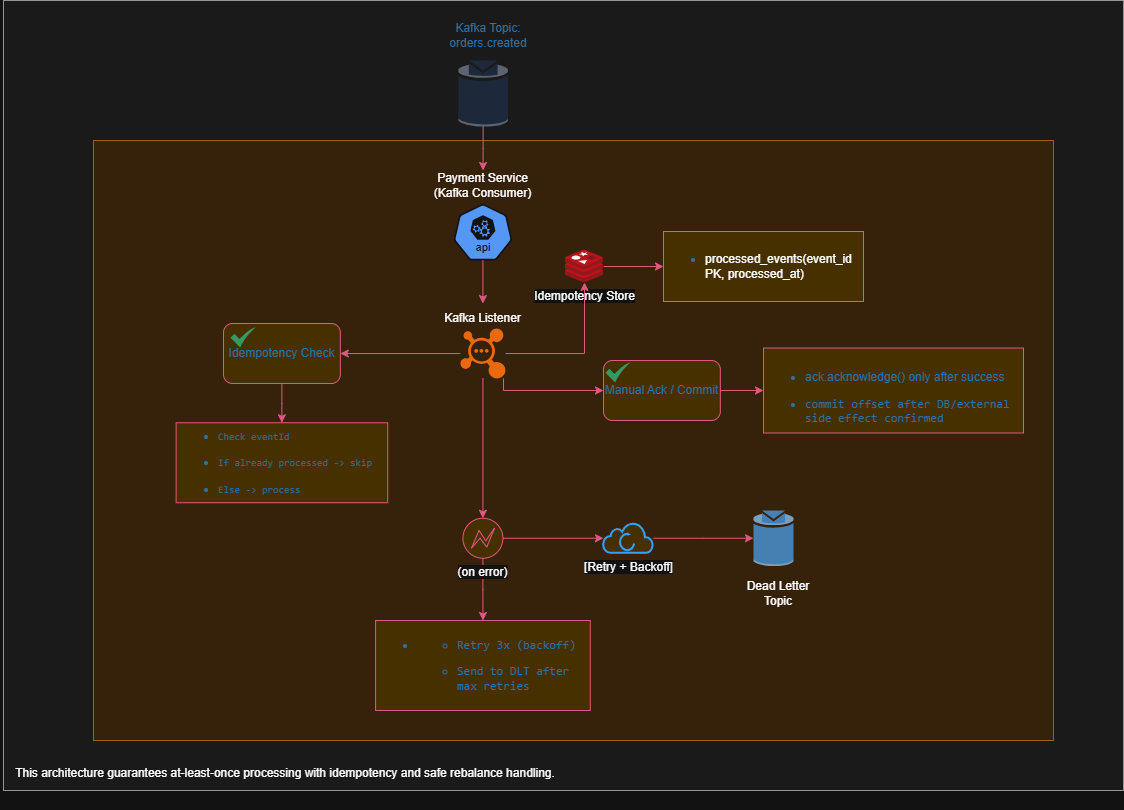

The diagram above was exported from draw.io. Its source (the exported page's mxGraphModel, read from the mxfile embedded in the PNG):
<mxGraphModel dx="2633" dy="929" grid="1" gridSize="10" guides="1" tooltips="1" connect="1" arrows="1" fold="1" page="1" pageScale="1" pageWidth="850" pageHeight="1100" math="0" shadow="0">
  <root>
    <mxCell id="0" />
    <mxCell id="1" parent="0" />
    <mxCell id="Doxt_LztKJ-a0bjPG84o-1" parent="1" style="rounded=0;whiteSpace=wrap;html=1;fillColor=#f5f5f5;strokeColor=#666666;fontColor=#333333;" value="" vertex="1">
      <mxGeometry height="790" width="1120" x="-60" y="40" as="geometry" />
    </mxCell>
    <mxCell id="Doxt_LztKJ-a0bjPG84o-43" parent="1" style="rounded=0;whiteSpace=wrap;html=1;fillColor=#ffe6cc;strokeColor=#d79b00;" value="" vertex="1">
      <mxGeometry height="600" width="960" x="30" y="180" as="geometry" />
    </mxCell>
    <mxCell id="27if3BHXXXm_npivV5Kx-11" connectable="0" parent="1" style="group" value="" vertex="1">
      <mxGeometry height="90" width="127.5" x="355.66999999999996" y="209.99999999999997" as="geometry" />
    </mxCell>
    <mxCell id="27if3BHXXXm_npivV5Kx-1" parent="27if3BHXXXm_npivV5Kx-11" style="aspect=fixed;sketch=0;html=1;dashed=0;whitespace=wrap;verticalLabelPosition=bottom;verticalAlign=top;fillColor=#2875E2;strokeColor=#ffffff;points=[[0.005,0.63,0],[0.1,0.2,0],[0.9,0.2,0],[0.5,0,0],[0.995,0.63,0],[0.72,0.99,0],[0.5,1,0],[0.28,0.99,0]];shape=mxgraph.kubernetes.icon2;kubernetesLabel=1;prIcon=api" value="" vertex="1">
      <mxGeometry height="56.5" width="58.85" x="34.33000000000004" y="33.5" as="geometry" />
    </mxCell>
    <mxCell id="27if3BHXXXm_npivV5Kx-10" parent="27if3BHXXXm_npivV5Kx-11" style="text;html=1;whiteSpace=wrap;strokeColor=none;fillColor=none;align=center;verticalAlign=middle;rounded=0;" value="Payment Service (Kafka Consumer)" vertex="1">
      <mxGeometry height="30" width="127.5" as="geometry" />
    </mxCell>
    <mxCell id="Doxt_LztKJ-a0bjPG84o-2" connectable="0" parent="1" style="group" value="" vertex="1">
      <mxGeometry height="79.79999999999998" width="127.5" x="355.67" y="338.1" as="geometry" />
    </mxCell>
    <mxCell id="D97nfRT2HFH5wM_gq3vF-4" parent="Doxt_LztKJ-a0bjPG84o-2" style="points=[];aspect=fixed;html=1;align=center;shadow=0;dashed=0;fillColor=#FF6A00;strokeColor=none;shape=mxgraph.alibaba_cloud.mq_message_queue;" value="" vertex="1">
      <mxGeometry height="49.8" width="45" x="41.25" y="30" as="geometry" />
    </mxCell>
    <mxCell id="D97nfRT2HFH5wM_gq3vF-5" parent="1" style="text;html=1;whiteSpace=wrap;strokeColor=none;fillColor=none;align=center;verticalAlign=middle;rounded=0;" value="Kafka Listener" vertex="1">
      <mxGeometry height="30" width="127.5" x="355.66999999999996" y="343" as="geometry" />
    </mxCell>
    <mxCell id="Doxt_LztKJ-a0bjPG84o-25" parent="1" style="rounded=0;whiteSpace=wrap;html=1;strokeColor=#FF6392;fontColor=#5AA9E6;fillColor=#FFE45E;align=left;" value="&lt;ul&gt;&lt;li data-start=&quot;2447&quot; data-end=&quot;2464&quot;&gt;&lt;p data-start=&quot;2449&quot; data-end=&quot;2464&quot;&gt;&lt;code data-start=&quot;2449&quot; data-end=&quot;2464&quot;&gt;&lt;font style=&quot;font-size: 10px;&quot;&gt;Check eventId&lt;/font&gt;&lt;/code&gt;&lt;/p&gt;&lt;/li&gt;&lt;li data-start=&quot;2465&quot; data-end=&quot;2497&quot;&gt;&lt;p data-start=&quot;2467&quot; data-end=&quot;2497&quot;&gt;&lt;code data-start=&quot;2467&quot; data-end=&quot;2497&quot;&gt;&lt;font style=&quot;font-size: 10px;&quot;&gt;If already processed -&amp;gt; skip&lt;/font&gt;&lt;/code&gt;&lt;/p&gt;&lt;/li&gt;&lt;li data-start=&quot;2498&quot; data-end=&quot;2517&quot;&gt;&lt;p data-start=&quot;2500&quot; data-end=&quot;2517&quot;&gt;&lt;code data-start=&quot;2500&quot; data-end=&quot;2517&quot;&gt;&lt;font style=&quot;font-size: 10px;&quot;&gt;Else -&amp;gt; process&lt;/font&gt;&lt;/code&gt;&lt;/p&gt;&lt;/li&gt;&lt;/ul&gt;" vertex="1">
      <mxGeometry height="80" width="211.59" x="112.61999999999999" y="462.25" as="geometry" />
    </mxCell>
    <mxCell id="Doxt_LztKJ-a0bjPG84o-42" edge="1" parent="1" source="Doxt_LztKJ-a0bjPG84o-28" style="edgeStyle=orthogonalEdgeStyle;rounded=0;orthogonalLoop=1;jettySize=auto;html=1;strokeColor=#FF6392;fontColor=#5AA9E6;fillColor=#FFE45E;" target="Doxt_LztKJ-a0bjPG84o-40" value="">
      <mxGeometry relative="1" as="geometry" />
    </mxCell>
    <mxCell id="YpQlj1cMrP84msFK3vzz-10" edge="1" parent="1" source="Doxt_LztKJ-a0bjPG84o-28" style="edgeStyle=orthogonalEdgeStyle;rounded=0;orthogonalLoop=1;jettySize=auto;html=1;strokeColor=#FF6392;fontColor=#5AA9E6;fillColor=#FFE45E;" target="YpQlj1cMrP84msFK3vzz-9" value="">
      <mxGeometry relative="1" as="geometry" />
    </mxCell>
    <mxCell id="Doxt_LztKJ-a0bjPG84o-28" parent="1" style="points=[[0.145,0.145,0],[0.5,0,0],[0.855,0.145,0],[1,0.5,0],[0.855,0.855,0],[0.5,1,0],[0.145,0.855,0],[0,0.5,0]];shape=mxgraph.bpmn.event;html=1;verticalLabelPosition=bottom;labelBackgroundColor=#ffffff;verticalAlign=top;align=center;perimeter=ellipsePerimeter;outlineConnect=0;aspect=fixed;outline=eventInt;symbol=error;strokeColor=#FF6392;fontColor=#5AA9E6;fillColor=#FFE45E;" value="&lt;font style=&quot;color: light-dark(rgb(0, 0, 0), rgb(255, 255, 255));&quot;&gt;(on error)&lt;/font&gt;" vertex="1">
      <mxGeometry height="40" width="40" x="399.42" y="557.75" as="geometry" />
    </mxCell>
    <mxCell id="Doxt_LztKJ-a0bjPG84o-29" edge="1" parent="1" source="D97nfRT2HFH5wM_gq3vF-4" style="edgeStyle=orthogonalEdgeStyle;rounded=0;orthogonalLoop=1;jettySize=auto;html=1;strokeColor=#FF6392;fontColor=#5AA9E6;fillColor=#FFE45E;" target="Doxt_LztKJ-a0bjPG84o-28" value="">
      <mxGeometry relative="1" as="geometry" />
    </mxCell>
    <mxCell id="Doxt_LztKJ-a0bjPG84o-37" parent="1" style="outlineConnect=0;dashed=0;verticalLabelPosition=bottom;verticalAlign=top;align=center;html=1;shape=mxgraph.aws3.topic;fillColor=#5294CF;gradientColor=none;" value="" vertex="1">
      <mxGeometry height="55.5" width="40" x="690" y="550" as="geometry" />
    </mxCell>
    <mxCell id="Doxt_LztKJ-a0bjPG84o-39" parent="1" style="text;html=1;whiteSpace=wrap;strokeColor=none;fillColor=none;align=center;verticalAlign=middle;rounded=0;" value="Dead Letter Topic" vertex="1">
      <mxGeometry height="30" width="70" x="680" y="617.75" as="geometry" />
    </mxCell>
    <mxCell id="Doxt_LztKJ-a0bjPG84o-41" edge="1" parent="1" source="Doxt_LztKJ-a0bjPG84o-40" style="edgeStyle=orthogonalEdgeStyle;rounded=0;orthogonalLoop=1;jettySize=auto;html=1;strokeColor=#FF6392;fontColor=#5AA9E6;fillColor=#FFE45E;" target="Doxt_LztKJ-a0bjPG84o-37" value="">
      <mxGeometry relative="1" as="geometry" />
    </mxCell>
    <mxCell id="Doxt_LztKJ-a0bjPG84o-40" parent="1" style="html=1;verticalLabelPosition=bottom;align=center;labelBackgroundColor=#ffffff;verticalAlign=top;strokeWidth=2;strokeColor=#0080F0;shadow=0;dashed=0;shape=mxgraph.ios7.icons.retry;fontColor=#5AA9E6;fillColor=#FFE45E;" value="&lt;span&gt;&lt;font style=&quot;color: light-dark(rgb(255, 255, 255), rgb(255, 255, 255));&quot;&gt;[Retry + Backoff]&lt;/font&gt;&lt;/span&gt;" vertex="1">
      <mxGeometry height="30" width="50" x="540" y="562.75" as="geometry" />
    </mxCell>
    <mxCell id="zDo6qCNxasxT-7SKHkm3-1" edge="1" parent="1" source="Doxt_LztKJ-a0bjPG84o-55" style="edgeStyle=orthogonalEdgeStyle;rounded=0;orthogonalLoop=1;jettySize=auto;html=1;strokeColor=#FF6392;fontColor=#5AA9E6;fillColor=#FFE45E;" target="Doxt_LztKJ-a0bjPG84o-65" value="">
      <mxGeometry relative="1" as="geometry" />
    </mxCell>
    <mxCell id="Doxt_LztKJ-a0bjPG84o-55" parent="1" style="image;sketch=0;aspect=fixed;html=1;points=[];align=center;fontSize=12;image=img/lib/mscae/Cache_Redis_Product.svg;strokeColor=#FF6392;fontColor=#5AA9E6;fillColor=#FFE45E;" value="&lt;font style=&quot;color: light-dark(rgb(0, 0, 0), rgb(255, 255, 255));&quot;&gt;Idempotency Store&lt;/font&gt;" vertex="1">
      <mxGeometry height="32" width="38.1" x="501.9" y="290" as="geometry" />
    </mxCell>
    <mxCell id="Doxt_LztKJ-a0bjPG84o-58" edge="1" parent="1" source="D97nfRT2HFH5wM_gq3vF-4" style="edgeStyle=orthogonalEdgeStyle;rounded=0;orthogonalLoop=1;jettySize=auto;html=1;strokeColor=#FF6392;fontColor=#5AA9E6;fillColor=#FFE45E;" target="Doxt_LztKJ-a0bjPG84o-55" value="">
      <mxGeometry relative="1" as="geometry" />
    </mxCell>
    <mxCell id="Doxt_LztKJ-a0bjPG84o-64" edge="1" parent="1" source="Doxt_LztKJ-a0bjPG84o-61" style="edgeStyle=orthogonalEdgeStyle;rounded=0;orthogonalLoop=1;jettySize=auto;html=1;strokeColor=#FF6392;fontColor=#5AA9E6;fillColor=#FFE45E;" target="Doxt_LztKJ-a0bjPG84o-25" value="">
      <mxGeometry relative="1" as="geometry" />
    </mxCell>
    <mxCell id="Doxt_LztKJ-a0bjPG84o-61" parent="1" style="rounded=1;whiteSpace=wrap;html=1;strokeColor=#FF6392;fontColor=#5AA9E6;fillColor=#FFE45E;" value="Idempotency Check" vertex="1">
      <mxGeometry height="60" width="116.83" x="160" y="363" as="geometry" />
    </mxCell>
    <mxCell id="Doxt_LztKJ-a0bjPG84o-63" edge="1" parent="1" source="D97nfRT2HFH5wM_gq3vF-4" style="edgeStyle=orthogonalEdgeStyle;rounded=0;orthogonalLoop=1;jettySize=auto;html=1;strokeColor=#FF6392;fontColor=#5AA9E6;fillColor=#FFE45E;" target="Doxt_LztKJ-a0bjPG84o-61" value="">
      <mxGeometry relative="1" as="geometry" />
    </mxCell>
    <mxCell id="Doxt_LztKJ-a0bjPG84o-65" parent="1" style="rounded=0;whiteSpace=wrap;html=1;strokeColor=#FF6392;fontColor=#5AA9E6;fillColor=#FFE45E;align=left;" value="&lt;ul&gt;&lt;li data-start=&quot;2447&quot; data-end=&quot;2464&quot;&gt;&lt;p data-start=&quot;2449&quot; data-end=&quot;2464&quot;&gt;&lt;font style=&quot;color: light-dark(rgb(0, 0, 0), rgb(255, 255, 255));&quot;&gt;processed_events(event_id PK, processed_at)&lt;/font&gt;&lt;/p&gt;&lt;/li&gt;&lt;/ul&gt;" vertex="1">
      <mxGeometry height="70" width="200" x="600" y="271" as="geometry" />
    </mxCell>
    <mxCell id="zDo6qCNxasxT-7SKHkm3-2" parent="1" style="sketch=0;html=1;aspect=fixed;strokeColor=none;shadow=0;align=center;fillColor=#2D9C5E;verticalAlign=top;labelPosition=center;verticalLabelPosition=bottom;shape=mxgraph.gcp2.check;fontColor=#5AA9E6;" value="" vertex="1">
      <mxGeometry height="20" width="25" x="167" y="367" as="geometry" />
    </mxCell>
    <mxCell id="zDo6qCNxasxT-7SKHkm3-5" connectable="0" parent="1" style="group" value="" vertex="1">
      <mxGeometry height="59.99999999999994" width="116.83000000000004" x="540" y="400" as="geometry" />
    </mxCell>
    <mxCell id="zDo6qCNxasxT-7SKHkm3-4" parent="zDo6qCNxasxT-7SKHkm3-5" style="rounded=1;whiteSpace=wrap;html=1;strokeColor=#FF6392;fontColor=#5AA9E6;fillColor=#FFE45E;" value="Manual Ack / Commit" vertex="1">
      <mxGeometry height="60" width="116.83" as="geometry" />
    </mxCell>
    <mxCell id="zDo6qCNxasxT-7SKHkm3-3" parent="zDo6qCNxasxT-7SKHkm3-5" style="sketch=0;html=1;aspect=fixed;strokeColor=none;shadow=0;align=center;fillColor=#2D9C5E;verticalAlign=top;labelPosition=center;verticalLabelPosition=bottom;shape=mxgraph.gcp2.check;fontColor=#5AA9E6;" value="" vertex="1">
      <mxGeometry height="20" width="25" x="2.0000000000001137" y="2" as="geometry" />
    </mxCell>
    <mxCell id="YpQlj1cMrP84msFK3vzz-3" connectable="0" parent="1" style="group" value="" vertex="1">
      <mxGeometry height="106" width="90" x="380" y="60" as="geometry" />
    </mxCell>
    <mxCell id="YpQlj1cMrP84msFK3vzz-1" parent="YpQlj1cMrP84msFK3vzz-3" style="outlineConnect=0;dashed=0;verticalLabelPosition=bottom;verticalAlign=top;align=center;html=1;shape=mxgraph.aws3.topic;fillColor=#dae8fc;labelBackgroundColor=none;strokeColor=#6c8ebf;" value="" vertex="1">
      <mxGeometry height="66" width="49.5" x="14.919999999999959" y="40" as="geometry" />
    </mxCell>
    <mxCell id="YpQlj1cMrP84msFK3vzz-2" parent="YpQlj1cMrP84msFK3vzz-3" style="text;html=1;whiteSpace=wrap;strokeColor=none;fillColor=none;align=center;verticalAlign=middle;rounded=0;fontColor=#5AA9E6;" value="Kafka Topic: orders.created" vertex="1">
      <mxGeometry height="30" width="90" as="geometry" />
    </mxCell>
    <mxCell id="YpQlj1cMrP84msFK3vzz-4" edge="1" parent="1" source="YpQlj1cMrP84msFK3vzz-1" style="edgeStyle=orthogonalEdgeStyle;rounded=0;orthogonalLoop=1;jettySize=auto;html=1;strokeColor=#FF6392;fontColor=#5AA9E6;fillColor=#FFE45E;" target="27if3BHXXXm_npivV5Kx-10" value="">
      <mxGeometry relative="1" as="geometry" />
    </mxCell>
    <mxCell id="YpQlj1cMrP84msFK3vzz-5" edge="1" parent="1" source="27if3BHXXXm_npivV5Kx-1" style="edgeStyle=orthogonalEdgeStyle;rounded=0;orthogonalLoop=1;jettySize=auto;html=1;strokeColor=#FF6392;fontColor=#5AA9E6;fillColor=#FFE45E;" target="D97nfRT2HFH5wM_gq3vF-5" value="">
      <mxGeometry relative="1" as="geometry" />
    </mxCell>
    <mxCell id="YpQlj1cMrP84msFK3vzz-6" edge="1" parent="1" source="D97nfRT2HFH5wM_gq3vF-4" style="edgeStyle=orthogonalEdgeStyle;rounded=0;orthogonalLoop=1;jettySize=auto;html=1;strokeColor=#FF6392;fontColor=#5AA9E6;fillColor=#FFE45E;" target="zDo6qCNxasxT-7SKHkm3-4">
      <mxGeometry relative="1" as="geometry">
        <Array as="points">
          <mxPoint x="440" y="430" />
        </Array>
      </mxGeometry>
    </mxCell>
    <mxCell id="YpQlj1cMrP84msFK3vzz-7" parent="1" style="rounded=0;whiteSpace=wrap;html=1;strokeColor=#FF6392;fontColor=#5AA9E6;fillColor=#FFE45E;align=left;" value="&lt;div&gt;&lt;br&gt;&lt;/div&gt;&lt;ul&gt;&lt;li data-start=&quot;2635&quot; data-end=&quot;2675&quot;&gt;ack.acknowledge() only after success&lt;p data-start=&quot;2637&quot; data-end=&quot;2675&quot;&gt;&lt;/p&gt;&lt;/li&gt;&lt;/ul&gt;&lt;ul&gt;&lt;li data-start=&quot;2676&quot; data-end=&quot;2733&quot;&gt;&lt;p data-start=&quot;2678&quot; data-end=&quot;2733&quot;&gt;&lt;code data-start=&quot;2678&quot; data-end=&quot;2733&quot;&gt;commit offset after DB/external side effect confirmed&lt;/code&gt;&lt;/p&gt;&lt;/li&gt;&lt;/ul&gt;" vertex="1">
      <mxGeometry height="85" width="260" x="700" y="387.5" as="geometry" />
    </mxCell>
    <mxCell id="YpQlj1cMrP84msFK3vzz-8" edge="1" parent="1" source="zDo6qCNxasxT-7SKHkm3-4" style="edgeStyle=orthogonalEdgeStyle;rounded=0;orthogonalLoop=1;jettySize=auto;html=1;strokeColor=#FF6392;fontColor=#5AA9E6;fillColor=#FFE45E;" target="YpQlj1cMrP84msFK3vzz-7" value="">
      <mxGeometry relative="1" as="geometry" />
    </mxCell>
    <mxCell id="YpQlj1cMrP84msFK3vzz-9" parent="1" style="rounded=0;whiteSpace=wrap;html=1;strokeColor=#FF6392;fontColor=#5AA9E6;fillColor=#FFE45E;align=left;" value="&lt;ul&gt;&lt;li data-start=&quot;2447&quot; data-end=&quot;2464&quot;&gt;&lt;ul data-start=&quot;2760&quot; data-end=&quot;2816&quot;&gt;&lt;li data-start=&quot;2760&quot; data-end=&quot;2782&quot;&gt;&lt;p data-start=&quot;2762&quot; data-end=&quot;2782&quot;&gt;&lt;code data-start=&quot;2762&quot; data-end=&quot;2782&quot;&gt;Retry 3x (backoff)&lt;/code&gt;&lt;/p&gt;&lt;/li&gt;&lt;li data-start=&quot;2783&quot; data-end=&quot;2816&quot;&gt;&lt;p data-start=&quot;2785&quot; data-end=&quot;2816&quot;&gt;&lt;code data-start=&quot;2785&quot; data-end=&quot;2816&quot;&gt;Send to DLT after max retries&lt;/code&gt;&lt;/p&gt;&lt;/li&gt;&lt;/ul&gt;&lt;/li&gt;&lt;/ul&gt;" vertex="1">
      <mxGeometry height="90" width="214.71" x="312.07" y="660" as="geometry" />
    </mxCell>
    <mxCell id="YpQlj1cMrP84msFK3vzz-11" parent="1" style="text;html=1;whiteSpace=wrap;align=center;verticalAlign=middle;rounded=0;" value="&#10;This architecture guarantees at-least-once processing with idempotency and safe rebalance handling.&#10;&#10;" vertex="1">
      <mxGeometry height="30" width="570" x="-63" y="805" as="geometry" />
    </mxCell>
  </root>
</mxGraphModel>